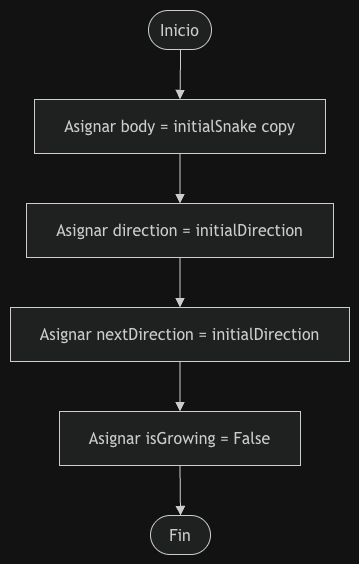

The diagram above was exported from draw.io. Its source (the exported page's mxGraphModel, read from the mxfile embedded in the PNG):
<mxGraphModel dx="1414" dy="791" grid="1" gridSize="10" guides="1" tooltips="1" connect="1" arrows="1" fold="1" page="1" pageScale="1" pageWidth="827" pageHeight="1169" math="0" shadow="0">
  <root>
    <mxCell id="0" />
    <mxCell id="1" parent="0" />
    <UserObject label="" mermaidData="{&#10;  &quot;data&quot;: &quot;flowchart TD\n    A([Inicio]) --&gt; B[Asignar body = initialSnake copy]\n    B --&gt; C[Asignar direction = initialDirection]\n    C --&gt; D[Asignar nextDirection = initialDirection]\n    D --&gt; E[Asignar isGrowing = False]\n    E --&gt; F([Fin])\n&quot;,&#10;  &quot;config&quot;: null&#10;}" id="LPHS-XGY2vvFK-0sUnRu-1">
      <mxCell connectable="0" parent="1" style="group;transparentBounds=1;editIcon=1;lockedGroup=0;groupPadding=10;" vertex="1">
        <mxGeometry as="geometry" />
      </mxCell>
    </UserObject>
    <UserObject label="Inicio" mermaidId="n:A" mermaidBaseStyle="html=1;rounded=1;whiteSpace=wrap;arcSize=50;strokeWidth=1;fillColor=light-dark(#ECECFF,#1f2020);strokeColor=light-dark(#9370DB,#cccccc);fontColor=light-dark(#333333,#cccccc);fontFamily=Trebuchet MS,Verdana,Arial,sans-serif;fontSize=16;" mermaidBaseValue="Inicio" id="LPHS-XGY2vvFK-0sUnRu-2">
      <mxCell parent="LPHS-XGY2vvFK-0sUnRu-1" style="html=1;rounded=1;whiteSpace=wrap;arcSize=50;strokeWidth=1;fillColor=light-dark(#ECECFF,#1f2020);strokeColor=light-dark(#9370DB,#cccccc);fontColor=light-dark(#333333,#cccccc);fontFamily=Trebuchet MS,Verdana,Arial,sans-serif;fontSize=16;" vertex="1">
        <mxGeometry height="39" width="63" x="168" y="30" as="geometry" />
      </mxCell>
    </UserObject>
    <UserObject label="Asignar body = initialSnake copy" mermaidId="n:B" mermaidBaseStyle="html=1;whiteSpace=wrap;strokeWidth=1;fillColor=light-dark(#ECECFF,#1f2020);strokeColor=light-dark(#9370DB,#cccccc);fontColor=light-dark(#333333,#cccccc);fontFamily=Trebuchet MS,Verdana,Arial,sans-serif;fontSize=16;" mermaidBaseValue="Asignar body = initialSnake copy" id="LPHS-XGY2vvFK-0sUnRu-3">
      <mxCell parent="LPHS-XGY2vvFK-0sUnRu-1" style="html=1;whiteSpace=wrap;strokeWidth=1;fillColor=light-dark(#ECECFF,#1f2020);strokeColor=light-dark(#9370DB,#cccccc);fontColor=light-dark(#333333,#cccccc);fontFamily=Trebuchet MS,Verdana,Arial,sans-serif;fontSize=16;" vertex="1">
        <mxGeometry height="54" width="291" x="54" y="119" as="geometry" />
      </mxCell>
    </UserObject>
    <UserObject label="Asignar direction = initialDirection" mermaidId="n:C" mermaidBaseStyle="html=1;whiteSpace=wrap;strokeWidth=1;fillColor=light-dark(#ECECFF,#1f2020);strokeColor=light-dark(#9370DB,#cccccc);fontColor=light-dark(#333333,#cccccc);fontFamily=Trebuchet MS,Verdana,Arial,sans-serif;fontSize=16;" mermaidBaseValue="Asignar direction = initialDirection" id="LPHS-XGY2vvFK-0sUnRu-4">
      <mxCell parent="LPHS-XGY2vvFK-0sUnRu-1" style="html=1;whiteSpace=wrap;strokeWidth=1;fillColor=light-dark(#ECECFF,#1f2020);strokeColor=light-dark(#9370DB,#cccccc);fontColor=light-dark(#333333,#cccccc);fontFamily=Trebuchet MS,Verdana,Arial,sans-serif;fontSize=16;" vertex="1">
        <mxGeometry height="54" width="307" x="46" y="223" as="geometry" />
      </mxCell>
    </UserObject>
    <UserObject label="Asignar nextDirection = initialDirection" mermaidId="n:D" mermaidBaseStyle="html=1;whiteSpace=wrap;strokeWidth=1;fillColor=light-dark(#ECECFF,#1f2020);strokeColor=light-dark(#9370DB,#cccccc);fontColor=light-dark(#333333,#cccccc);fontFamily=Trebuchet MS,Verdana,Arial,sans-serif;fontSize=16;" mermaidBaseValue="Asignar nextDirection = initialDirection" id="LPHS-XGY2vvFK-0sUnRu-5">
      <mxCell parent="LPHS-XGY2vvFK-0sUnRu-1" style="html=1;whiteSpace=wrap;strokeWidth=1;fillColor=light-dark(#ECECFF,#1f2020);strokeColor=light-dark(#9370DB,#cccccc);fontColor=light-dark(#333333,#cccccc);fontFamily=Trebuchet MS,Verdana,Arial,sans-serif;fontSize=16;" vertex="1">
        <mxGeometry height="54" width="339" x="30" y="327" as="geometry" />
      </mxCell>
    </UserObject>
    <UserObject label="Asignar isGrowing = False" mermaidId="n:E" mermaidBaseStyle="html=1;whiteSpace=wrap;strokeWidth=1;fillColor=light-dark(#ECECFF,#1f2020);strokeColor=light-dark(#9370DB,#cccccc);fontColor=light-dark(#333333,#cccccc);fontFamily=Trebuchet MS,Verdana,Arial,sans-serif;fontSize=16;" mermaidBaseValue="Asignar isGrowing = False" id="LPHS-XGY2vvFK-0sUnRu-6">
      <mxCell parent="LPHS-XGY2vvFK-0sUnRu-1" style="html=1;whiteSpace=wrap;strokeWidth=1;fillColor=light-dark(#ECECFF,#1f2020);strokeColor=light-dark(#9370DB,#cccccc);fontColor=light-dark(#333333,#cccccc);fontFamily=Trebuchet MS,Verdana,Arial,sans-serif;fontSize=16;" vertex="1">
        <mxGeometry height="54" width="241" x="79" y="431" as="geometry" />
      </mxCell>
    </UserObject>
    <UserObject label="Fin" mermaidId="n:F" mermaidBaseStyle="html=1;rounded=1;whiteSpace=wrap;arcSize=50;strokeWidth=1;fillColor=light-dark(#ECECFF,#1f2020);strokeColor=light-dark(#9370DB,#cccccc);fontColor=light-dark(#333333,#cccccc);fontFamily=Trebuchet MS,Verdana,Arial,sans-serif;fontSize=16;" mermaidBaseValue="Fin" id="LPHS-XGY2vvFK-0sUnRu-7">
      <mxCell parent="LPHS-XGY2vvFK-0sUnRu-1" style="html=1;rounded=1;whiteSpace=wrap;arcSize=50;strokeWidth=1;fillColor=light-dark(#ECECFF,#1f2020);strokeColor=light-dark(#9370DB,#cccccc);fontColor=light-dark(#333333,#cccccc);fontFamily=Trebuchet MS,Verdana,Arial,sans-serif;fontSize=16;" vertex="1">
        <mxGeometry height="39" width="60" x="170" y="535" as="geometry" />
      </mxCell>
    </UserObject>
    <UserObject label="" mermaidId="e:A-&gt;B#0" mermaidBaseStyle="curved=1;startArrow=none;endArrow=block;endSize=7;strokeColor=light-dark(#333333,#cccccc);exitX=0.51;exitY=1;entryX=0.5;entryY=0;" mermaidBaseValue="" id="LPHS-XGY2vvFK-0sUnRu-8">
      <mxCell edge="1" parent="LPHS-XGY2vvFK-0sUnRu-1" source="LPHS-XGY2vvFK-0sUnRu-2" style="curved=1;startArrow=none;endArrow=block;endSize=7;strokeColor=light-dark(#333333,#cccccc);exitX=0.51;exitY=1;entryX=0.5;entryY=0;rounded=0;" target="LPHS-XGY2vvFK-0sUnRu-3">
        <mxGeometry relative="1" as="geometry">
          <Array as="points" />
        </mxGeometry>
      </mxCell>
    </UserObject>
    <UserObject label="" mermaidId="e:B-&gt;C#0" mermaidBaseStyle="curved=1;startArrow=none;endArrow=block;endSize=7;strokeColor=light-dark(#333333,#cccccc);exitX=0.5;exitY=1;entryX=0.5;entryY=0;" mermaidBaseValue="" id="LPHS-XGY2vvFK-0sUnRu-9">
      <mxCell edge="1" parent="LPHS-XGY2vvFK-0sUnRu-1" source="LPHS-XGY2vvFK-0sUnRu-3" style="curved=1;startArrow=none;endArrow=block;endSize=7;strokeColor=light-dark(#333333,#cccccc);exitX=0.5;exitY=1;entryX=0.5;entryY=0;rounded=0;" target="LPHS-XGY2vvFK-0sUnRu-4">
        <mxGeometry relative="1" as="geometry">
          <Array as="points" />
        </mxGeometry>
      </mxCell>
    </UserObject>
    <UserObject label="" mermaidId="e:C-&gt;D#0" mermaidBaseStyle="curved=1;startArrow=none;endArrow=block;endSize=7;strokeColor=light-dark(#333333,#cccccc);exitX=0.5;exitY=1;entryX=0.5;entryY=0;" mermaidBaseValue="" id="LPHS-XGY2vvFK-0sUnRu-10">
      <mxCell edge="1" parent="LPHS-XGY2vvFK-0sUnRu-1" source="LPHS-XGY2vvFK-0sUnRu-4" style="curved=1;startArrow=none;endArrow=block;endSize=7;strokeColor=light-dark(#333333,#cccccc);exitX=0.5;exitY=1;entryX=0.5;entryY=0;rounded=0;" target="LPHS-XGY2vvFK-0sUnRu-5">
        <mxGeometry relative="1" as="geometry">
          <Array as="points" />
        </mxGeometry>
      </mxCell>
    </UserObject>
    <UserObject label="" mermaidId="e:D-&gt;E#0" mermaidBaseStyle="curved=1;startArrow=none;endArrow=block;endSize=7;strokeColor=light-dark(#333333,#cccccc);exitX=0.5;exitY=1;entryX=0.5;entryY=0;" mermaidBaseValue="" id="LPHS-XGY2vvFK-0sUnRu-11">
      <mxCell edge="1" parent="LPHS-XGY2vvFK-0sUnRu-1" source="LPHS-XGY2vvFK-0sUnRu-5" style="curved=1;startArrow=none;endArrow=block;endSize=7;strokeColor=light-dark(#333333,#cccccc);exitX=0.5;exitY=1;entryX=0.5;entryY=0;rounded=0;" target="LPHS-XGY2vvFK-0sUnRu-6">
        <mxGeometry relative="1" as="geometry">
          <Array as="points" />
        </mxGeometry>
      </mxCell>
    </UserObject>
    <UserObject label="" mermaidId="e:E-&gt;F#0" mermaidBaseStyle="curved=1;startArrow=none;endArrow=block;endSize=7;strokeColor=light-dark(#333333,#cccccc);exitX=0.5;exitY=1;entryX=0.5;entryY=0;" mermaidBaseValue="" id="LPHS-XGY2vvFK-0sUnRu-12">
      <mxCell edge="1" parent="LPHS-XGY2vvFK-0sUnRu-1" source="LPHS-XGY2vvFK-0sUnRu-6" style="curved=1;startArrow=none;endArrow=block;endSize=7;strokeColor=light-dark(#333333,#cccccc);exitX=0.5;exitY=1;entryX=0.5;entryY=0;rounded=0;" target="LPHS-XGY2vvFK-0sUnRu-7">
        <mxGeometry relative="1" as="geometry">
          <Array as="points" />
        </mxGeometry>
      </mxCell>
    </UserObject>
  </root>
</mxGraphModel>